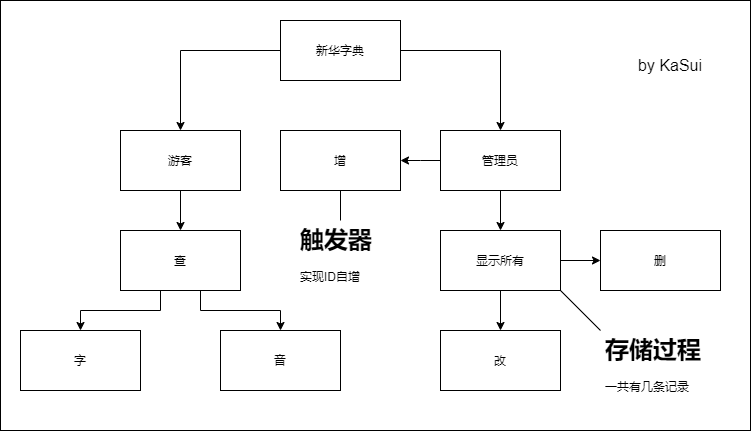

The diagram above was exported from draw.io. Its source (the exported page's mxGraphModel, read from the mxfile embedded in the PNG):
<mxGraphModel dx="778" dy="534" grid="1" gridSize="10" guides="1" tooltips="1" connect="1" arrows="1" fold="1" page="1" pageScale="1" pageWidth="827" pageHeight="1169" math="0" shadow="0">
  <root>
    <mxCell id="0" />
    <mxCell id="1" parent="0" />
    <mxCell id="v1rhA5kEcObhR55ThJqI-3" value="" style="rounded=0;whiteSpace=wrap;html=1;" parent="1" vertex="1">
      <mxGeometry x="80" y="10" width="750" height="430" as="geometry" />
    </mxCell>
    <mxCell id="Wx8q0utrOAZi6i4JbDdt-3" value="" style="edgeStyle=orthogonalEdgeStyle;rounded=0;orthogonalLoop=1;jettySize=auto;html=1;" parent="1" source="Wx8q0utrOAZi6i4JbDdt-1" target="Wx8q0utrOAZi6i4JbDdt-2" edge="1">
      <mxGeometry relative="1" as="geometry" />
    </mxCell>
    <mxCell id="Wx8q0utrOAZi6i4JbDdt-5" value="" style="edgeStyle=orthogonalEdgeStyle;rounded=0;orthogonalLoop=1;jettySize=auto;html=1;" parent="1" source="Wx8q0utrOAZi6i4JbDdt-1" target="Wx8q0utrOAZi6i4JbDdt-4" edge="1">
      <mxGeometry relative="1" as="geometry" />
    </mxCell>
    <mxCell id="Wx8q0utrOAZi6i4JbDdt-1" value="新华字典" style="rounded=0;whiteSpace=wrap;html=1;" parent="1" vertex="1">
      <mxGeometry x="360" y="30" width="120" height="60" as="geometry" />
    </mxCell>
    <mxCell id="Wx8q0utrOAZi6i4JbDdt-14" value="" style="edgeStyle=orthogonalEdgeStyle;rounded=0;orthogonalLoop=1;jettySize=auto;html=1;" parent="1" source="Wx8q0utrOAZi6i4JbDdt-2" target="Wx8q0utrOAZi6i4JbDdt-13" edge="1">
      <mxGeometry relative="1" as="geometry" />
    </mxCell>
    <mxCell id="Wx8q0utrOAZi6i4JbDdt-2" value="游客" style="whiteSpace=wrap;html=1;rounded=0;" parent="1" vertex="1">
      <mxGeometry x="200" y="140" width="120" height="60" as="geometry" />
    </mxCell>
    <mxCell id="Wx8q0utrOAZi6i4JbDdt-7" value="" style="edgeStyle=orthogonalEdgeStyle;rounded=0;orthogonalLoop=1;jettySize=auto;html=1;exitX=0;exitY=0.5;exitDx=0;exitDy=0;" parent="1" source="Wx8q0utrOAZi6i4JbDdt-4" target="Wx8q0utrOAZi6i4JbDdt-6" edge="1">
      <mxGeometry relative="1" as="geometry">
        <Array as="points">
          <mxPoint x="500" y="170" />
          <mxPoint x="500" y="170" />
        </Array>
      </mxGeometry>
    </mxCell>
    <mxCell id="Wx8q0utrOAZi6i4JbDdt-9" value="" style="edgeStyle=orthogonalEdgeStyle;rounded=0;orthogonalLoop=1;jettySize=auto;html=1;exitX=1;exitY=0.5;exitDx=0;exitDy=0;" parent="1" source="Wx8q0utrOAZi6i4JbDdt-22" target="Wx8q0utrOAZi6i4JbDdt-8" edge="1">
      <mxGeometry relative="1" as="geometry">
        <mxPoint x="635" y="295" as="sourcePoint" />
        <Array as="points">
          <mxPoint x="580" y="295" />
        </Array>
      </mxGeometry>
    </mxCell>
    <mxCell id="Wx8q0utrOAZi6i4JbDdt-12" value="" style="edgeStyle=orthogonalEdgeStyle;rounded=0;orthogonalLoop=1;jettySize=auto;html=1;exitX=1;exitY=0.5;exitDx=0;exitDy=0;" parent="1" source="Wx8q0utrOAZi6i4JbDdt-22" target="Wx8q0utrOAZi6i4JbDdt-11" edge="1">
      <mxGeometry relative="1" as="geometry">
        <mxPoint x="635" y="295" as="sourcePoint" />
      </mxGeometry>
    </mxCell>
    <mxCell id="Wx8q0utrOAZi6i4JbDdt-21" style="edgeStyle=orthogonalEdgeStyle;rounded=0;orthogonalLoop=1;jettySize=auto;html=1;exitX=0.5;exitY=1;exitDx=0;exitDy=0;entryX=0.5;entryY=0;entryDx=0;entryDy=0;" parent="1" source="Wx8q0utrOAZi6i4JbDdt-4" target="Wx8q0utrOAZi6i4JbDdt-22" edge="1">
      <mxGeometry relative="1" as="geometry">
        <mxPoint x="580" y="270" as="targetPoint" />
      </mxGeometry>
    </mxCell>
    <mxCell id="Wx8q0utrOAZi6i4JbDdt-4" value="管理员" style="rounded=0;whiteSpace=wrap;html=1;" parent="1" vertex="1">
      <mxGeometry x="520" y="140" width="120" height="60" as="geometry" />
    </mxCell>
    <mxCell id="Wx8q0utrOAZi6i4JbDdt-6" value="增" style="rounded=0;whiteSpace=wrap;html=1;" parent="1" vertex="1">
      <mxGeometry x="360" y="140" width="120" height="60" as="geometry" />
    </mxCell>
    <mxCell id="Wx8q0utrOAZi6i4JbDdt-8" value="改" style="rounded=0;whiteSpace=wrap;html=1;" parent="1" vertex="1">
      <mxGeometry x="520" y="340" width="120" height="60" as="geometry" />
    </mxCell>
    <mxCell id="Wx8q0utrOAZi6i4JbDdt-11" value="删" style="rounded=0;whiteSpace=wrap;html=1;" parent="1" vertex="1">
      <mxGeometry x="680" y="240" width="120" height="60" as="geometry" />
    </mxCell>
    <mxCell id="Wx8q0utrOAZi6i4JbDdt-25" value="" style="edgeStyle=orthogonalEdgeStyle;rounded=0;orthogonalLoop=1;jettySize=auto;html=1;entryX=0.5;entryY=0;entryDx=0;entryDy=0;" parent="1" source="Wx8q0utrOAZi6i4JbDdt-13" target="Wx8q0utrOAZi6i4JbDdt-24" edge="1">
      <mxGeometry relative="1" as="geometry">
        <Array as="points">
          <mxPoint x="240" y="320" />
          <mxPoint x="160" y="320" />
        </Array>
      </mxGeometry>
    </mxCell>
    <mxCell id="Wx8q0utrOAZi6i4JbDdt-27" value="" style="edgeStyle=orthogonalEdgeStyle;rounded=0;orthogonalLoop=1;jettySize=auto;html=1;entryX=0.5;entryY=0;entryDx=0;entryDy=0;" parent="1" source="Wx8q0utrOAZi6i4JbDdt-13" target="Wx8q0utrOAZi6i4JbDdt-26" edge="1">
      <mxGeometry relative="1" as="geometry">
        <Array as="points">
          <mxPoint x="280" y="320" />
          <mxPoint x="360" y="320" />
        </Array>
      </mxGeometry>
    </mxCell>
    <mxCell id="Wx8q0utrOAZi6i4JbDdt-13" value="查" style="whiteSpace=wrap;html=1;rounded=0;" parent="1" vertex="1">
      <mxGeometry x="200" y="240" width="120" height="60" as="geometry" />
    </mxCell>
    <mxCell id="Wx8q0utrOAZi6i4JbDdt-22" value="显示所有" style="rounded=0;whiteSpace=wrap;html=1;" parent="1" vertex="1">
      <mxGeometry x="520" y="240" width="120" height="60" as="geometry" />
    </mxCell>
    <mxCell id="Wx8q0utrOAZi6i4JbDdt-24" value="字" style="whiteSpace=wrap;html=1;rounded=0;" parent="1" vertex="1">
      <mxGeometry x="100" y="340" width="120" height="60" as="geometry" />
    </mxCell>
    <mxCell id="Wx8q0utrOAZi6i4JbDdt-26" value="音" style="whiteSpace=wrap;html=1;rounded=0;" parent="1" vertex="1">
      <mxGeometry x="300" y="340" width="120" height="60" as="geometry" />
    </mxCell>
    <mxCell id="Wx8q0utrOAZi6i4JbDdt-29" value="&lt;h1&gt;存储过程&lt;/h1&gt;&lt;p&gt;一共有几条记录&lt;/p&gt;" style="text;html=1;strokeColor=none;fillColor=none;spacing=5;spacingTop=-20;whiteSpace=wrap;overflow=hidden;rounded=0;" parent="1" vertex="1">
      <mxGeometry x="680" y="340" width="120" height="80" as="geometry" />
    </mxCell>
    <mxCell id="Wx8q0utrOAZi6i4JbDdt-31" value="" style="endArrow=none;html=1;exitX=1;exitY=1;exitDx=0;exitDy=0;entryX=0;entryY=0;entryDx=0;entryDy=0;" parent="1" source="Wx8q0utrOAZi6i4JbDdt-22" target="Wx8q0utrOAZi6i4JbDdt-29" edge="1">
      <mxGeometry width="50" height="50" relative="1" as="geometry">
        <mxPoint x="480" y="270" as="sourcePoint" />
        <mxPoint x="530" y="220" as="targetPoint" />
      </mxGeometry>
    </mxCell>
    <mxCell id="v1rhA5kEcObhR55ThJqI-1" value="&lt;h1&gt;触发器&lt;/h1&gt;&lt;p&gt;实现ID自增&lt;/p&gt;" style="text;html=1;strokeColor=none;fillColor=none;spacing=5;spacingTop=-20;whiteSpace=wrap;overflow=hidden;rounded=0;" parent="1" vertex="1">
      <mxGeometry x="375" y="230" width="90" height="80" as="geometry" />
    </mxCell>
    <mxCell id="v1rhA5kEcObhR55ThJqI-2" value="" style="endArrow=none;html=1;exitX=0.5;exitY=1;exitDx=0;exitDy=0;entryX=0.5;entryY=0;entryDx=0;entryDy=0;" parent="1" source="Wx8q0utrOAZi6i4JbDdt-6" target="v1rhA5kEcObhR55ThJqI-1" edge="1">
      <mxGeometry width="50" height="50" relative="1" as="geometry">
        <mxPoint x="320" y="190" as="sourcePoint" />
        <mxPoint x="210" y="110" as="targetPoint" />
      </mxGeometry>
    </mxCell>
    <mxCell id="v1rhA5kEcObhR55ThJqI-4" value="&lt;font style=&quot;font-size: 16px&quot;&gt;by KaSui&lt;/font&gt;" style="text;html=1;strokeColor=none;fillColor=none;align=center;verticalAlign=middle;whiteSpace=wrap;rounded=0;" parent="1" vertex="1">
      <mxGeometry x="710" y="60" width="80" height="30" as="geometry" />
    </mxCell>
  </root>
</mxGraphModel>